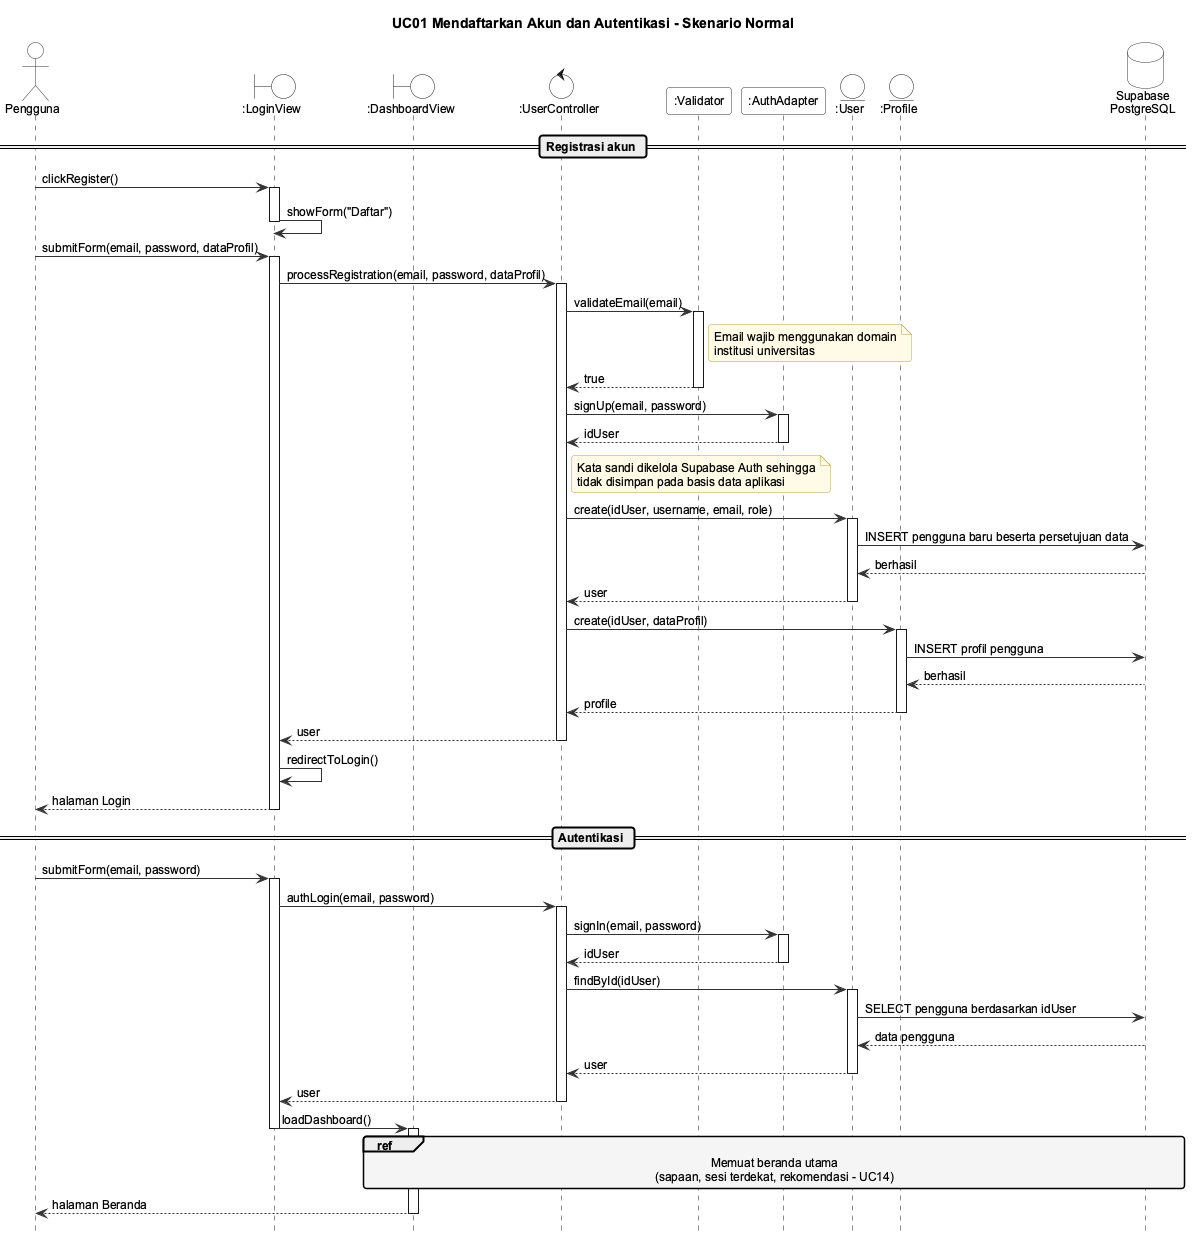

The diagram above was rendered by PlantUML. Its source (embedded in the PNG):
@startuml seq-uc01-normal
!include _style.iuml
title UC01 Mendaftarkan Akun dan Autentikasi - Skenario Normal

actor Pengguna
boundary ":LoginView" as View
boundary ":DashboardView" as DView
control ":UserController" as Ctrl
participant ":Validator" as Val
participant ":AuthAdapter" as Auth
entity ":User" as Usr
entity ":Profile" as Prof
database "Supabase\nPostgreSQL" as DB

== Registrasi akun ==
Pengguna -> View : clickRegister()
activate View
View -> View : showForm("Daftar")
deactivate View

Pengguna -> View : submitForm(email, password, dataProfil)
activate View
View -> Ctrl : processRegistration(email, password, dataProfil)
activate Ctrl
Ctrl -> Val : validateEmail(email)
activate Val
note right of Val : Email wajib menggunakan domain\ninstitusi universitas
Val --> Ctrl : true
deactivate Val
Ctrl -> Auth : signUp(email, password)
activate Auth
Auth --> Ctrl : idUser
deactivate Auth
note right of Ctrl : Kata sandi dikelola Supabase Auth sehingga\ntidak disimpan pada basis data aplikasi
Ctrl -> Usr : create(idUser, username, email, role)
activate Usr
Usr -> DB : INSERT pengguna baru beserta persetujuan data
DB --> Usr : berhasil
Usr --> Ctrl : user
deactivate Usr
Ctrl -> Prof : create(idUser, dataProfil)
activate Prof
Prof -> DB : INSERT profil pengguna
DB --> Prof : berhasil
Prof --> Ctrl : profile
deactivate Prof
Ctrl --> View : user
deactivate Ctrl
View -> View : redirectToLogin()
View --> Pengguna : halaman Login
deactivate View

== Autentikasi ==
Pengguna -> View : submitForm(email, password)
activate View
View -> Ctrl : authLogin(email, password)
activate Ctrl
Ctrl -> Auth : signIn(email, password)
activate Auth
Auth --> Ctrl : idUser
deactivate Auth
Ctrl -> Usr : findById(idUser)
activate Usr
Usr -> DB : SELECT pengguna berdasarkan idUser
DB --> Usr : data pengguna
Usr --> Ctrl : user
deactivate Usr
Ctrl --> View : user
deactivate Ctrl
View -> DView : loadDashboard()
deactivate View
activate DView
ref over DView, Ctrl, Usr, DB : Memuat beranda utama\n(sapaan, sesi terdekat, rekomendasi - UC14)
DView --> Pengguna : halaman Beranda
deactivate DView
@enduml